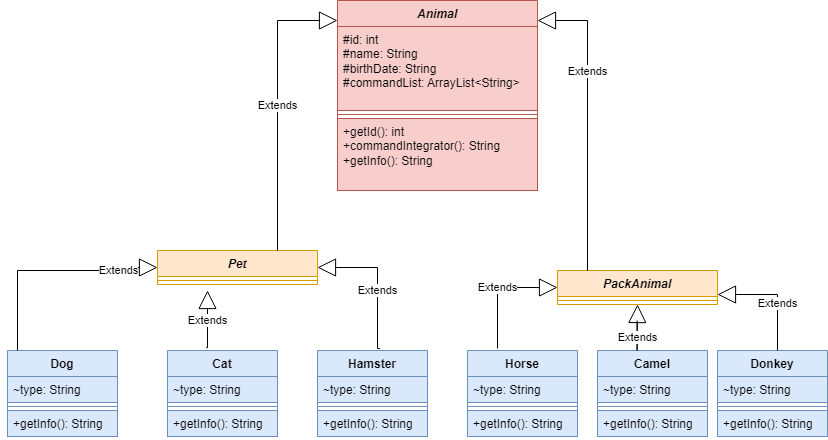

The diagram above was exported from draw.io. Its source (the exported page's mxGraphModel, read from the mxfile embedded in the PNG):
<mxGraphModel dx="1707" dy="434" grid="1" gridSize="10" guides="1" tooltips="1" connect="1" arrows="1" fold="1" page="1" pageScale="1" pageWidth="827" pageHeight="1169" math="0" shadow="0">
  <root>
    <mxCell id="0" />
    <mxCell id="1" parent="0" />
    <mxCell id="uigwExGe5drqoF8x3EVx-1" value="&lt;i&gt;Animal&lt;/i&gt;" style="swimlane;fontStyle=1;align=center;verticalAlign=top;childLayout=stackLayout;horizontal=1;startSize=26;horizontalStack=0;resizeParent=1;resizeParentMax=0;resizeLast=0;collapsible=1;marginBottom=0;whiteSpace=wrap;html=1;fillColor=#f8cecc;strokeColor=#b85450;" vertex="1" parent="1">
      <mxGeometry x="330" y="180" width="200" height="190" as="geometry" />
    </mxCell>
    <mxCell id="uigwExGe5drqoF8x3EVx-2" value="#id: int&lt;br&gt;#name: String&lt;br&gt;#birthDate: String&lt;br&gt;#commandList: ArrayList&amp;lt;String&amp;gt;" style="text;strokeColor=#b85450;fillColor=#f8cecc;align=left;verticalAlign=top;spacingLeft=4;spacingRight=4;overflow=hidden;rotatable=0;points=[[0,0.5],[1,0.5]];portConstraint=eastwest;whiteSpace=wrap;html=1;" vertex="1" parent="uigwExGe5drqoF8x3EVx-1">
      <mxGeometry y="26" width="200" height="84" as="geometry" />
    </mxCell>
    <mxCell id="uigwExGe5drqoF8x3EVx-3" value="" style="line;strokeWidth=1;fillColor=none;align=left;verticalAlign=middle;spacingTop=-1;spacingLeft=3;spacingRight=3;rotatable=0;labelPosition=right;points=[];portConstraint=eastwest;strokeColor=inherit;" vertex="1" parent="uigwExGe5drqoF8x3EVx-1">
      <mxGeometry y="110" width="200" height="8" as="geometry" />
    </mxCell>
    <mxCell id="uigwExGe5drqoF8x3EVx-4" value="+getId(): int&lt;br&gt;+commandIntegrator(): String&lt;br&gt;+getInfo(): String" style="text;strokeColor=#b85450;fillColor=#f8cecc;align=left;verticalAlign=top;spacingLeft=4;spacingRight=4;overflow=hidden;rotatable=0;points=[[0,0.5],[1,0.5]];portConstraint=eastwest;whiteSpace=wrap;html=1;" vertex="1" parent="uigwExGe5drqoF8x3EVx-1">
      <mxGeometry y="118" width="200" height="72" as="geometry" />
    </mxCell>
    <mxCell id="uigwExGe5drqoF8x3EVx-5" value="&lt;i&gt;Pet&lt;/i&gt;" style="swimlane;fontStyle=1;align=center;verticalAlign=top;childLayout=stackLayout;horizontal=1;startSize=26;horizontalStack=0;resizeParent=1;resizeParentMax=0;resizeLast=0;collapsible=1;marginBottom=0;whiteSpace=wrap;html=1;fillColor=#ffe6cc;strokeColor=#d79b00;" vertex="1" parent="1">
      <mxGeometry x="150" y="430" width="160" height="34" as="geometry" />
    </mxCell>
    <mxCell id="uigwExGe5drqoF8x3EVx-7" value="" style="line;strokeWidth=1;fillColor=none;align=left;verticalAlign=middle;spacingTop=-1;spacingLeft=3;spacingRight=3;rotatable=0;labelPosition=right;points=[];portConstraint=eastwest;strokeColor=inherit;" vertex="1" parent="uigwExGe5drqoF8x3EVx-5">
      <mxGeometry y="26" width="160" height="8" as="geometry" />
    </mxCell>
    <mxCell id="uigwExGe5drqoF8x3EVx-9" value="&lt;i data-l-s=&quot;80759&quot;&gt;PackAnimal&lt;/i&gt;" style="swimlane;fontStyle=1;align=center;verticalAlign=top;childLayout=stackLayout;horizontal=1;startSize=26;horizontalStack=0;resizeParent=1;resizeParentMax=0;resizeLast=0;collapsible=1;marginBottom=0;whiteSpace=wrap;html=1;fillColor=#ffe6cc;strokeColor=#d79b00;" vertex="1" parent="1">
      <mxGeometry x="550" y="450" width="160" height="34" as="geometry" />
    </mxCell>
    <mxCell id="uigwExGe5drqoF8x3EVx-10" value="" style="line;strokeWidth=1;fillColor=none;align=left;verticalAlign=middle;spacingTop=-1;spacingLeft=3;spacingRight=3;rotatable=0;labelPosition=right;points=[];portConstraint=eastwest;strokeColor=inherit;" vertex="1" parent="uigwExGe5drqoF8x3EVx-9">
      <mxGeometry y="26" width="160" height="8" as="geometry" />
    </mxCell>
    <mxCell id="uigwExGe5drqoF8x3EVx-11" value="Extends" style="endArrow=block;endSize=16;endFill=0;html=1;rounded=0;edgeStyle=orthogonalEdgeStyle;" edge="1" parent="1">
      <mxGeometry width="160" relative="1" as="geometry">
        <mxPoint x="270" y="430" as="sourcePoint" />
        <mxPoint x="330" y="200" as="targetPoint" />
        <Array as="points">
          <mxPoint x="270" y="430" />
          <mxPoint x="270" y="200" />
        </Array>
      </mxGeometry>
    </mxCell>
    <mxCell id="uigwExGe5drqoF8x3EVx-14" value="Extends" style="endArrow=block;endSize=16;endFill=0;html=1;rounded=0;edgeStyle=orthogonalEdgeStyle;entryX=0.998;entryY=0.125;entryDx=0;entryDy=0;entryPerimeter=0;" edge="1" parent="1">
      <mxGeometry x="0.3883" width="160" relative="1" as="geometry">
        <mxPoint x="580" y="420" as="sourcePoint" />
        <mxPoint x="529.9999999999999" y="200" as="targetPoint" />
        <Array as="points">
          <mxPoint x="580" y="450" />
          <mxPoint x="580" y="200" />
        </Array>
        <mxPoint as="offset" />
      </mxGeometry>
    </mxCell>
    <mxCell id="uigwExGe5drqoF8x3EVx-17" value="Dog" style="swimlane;fontStyle=1;align=center;verticalAlign=top;childLayout=stackLayout;horizontal=1;startSize=26;horizontalStack=0;resizeParent=1;resizeParentMax=0;resizeLast=0;collapsible=1;marginBottom=0;whiteSpace=wrap;html=1;fillColor=#dae8fc;strokeColor=#6c8ebf;" vertex="1" parent="1">
      <mxGeometry y="530" width="110" height="86" as="geometry" />
    </mxCell>
    <mxCell id="uigwExGe5drqoF8x3EVx-18" value="~type: String" style="text;strokeColor=#6c8ebf;fillColor=#dae8fc;align=left;verticalAlign=top;spacingLeft=4;spacingRight=4;overflow=hidden;rotatable=0;points=[[0,0.5],[1,0.5]];portConstraint=eastwest;whiteSpace=wrap;html=1;" vertex="1" parent="uigwExGe5drqoF8x3EVx-17">
      <mxGeometry y="26" width="110" height="26" as="geometry" />
    </mxCell>
    <mxCell id="uigwExGe5drqoF8x3EVx-19" value="" style="line;strokeWidth=1;fillColor=none;align=left;verticalAlign=middle;spacingTop=-1;spacingLeft=3;spacingRight=3;rotatable=0;labelPosition=right;points=[];portConstraint=eastwest;strokeColor=inherit;" vertex="1" parent="uigwExGe5drqoF8x3EVx-17">
      <mxGeometry y="52" width="110" height="8" as="geometry" />
    </mxCell>
    <mxCell id="uigwExGe5drqoF8x3EVx-20" value="+getInfo(): String" style="text;strokeColor=#6c8ebf;fillColor=#dae8fc;align=left;verticalAlign=top;spacingLeft=4;spacingRight=4;overflow=hidden;rotatable=0;points=[[0,0.5],[1,0.5]];portConstraint=eastwest;whiteSpace=wrap;html=1;" vertex="1" parent="uigwExGe5drqoF8x3EVx-17">
      <mxGeometry y="60" width="110" height="26" as="geometry" />
    </mxCell>
    <mxCell id="uigwExGe5drqoF8x3EVx-21" value="Cat" style="swimlane;fontStyle=1;align=center;verticalAlign=top;childLayout=stackLayout;horizontal=1;startSize=26;horizontalStack=0;resizeParent=1;resizeParentMax=0;resizeLast=0;collapsible=1;marginBottom=0;whiteSpace=wrap;html=1;fillColor=#dae8fc;strokeColor=#6c8ebf;" vertex="1" parent="1">
      <mxGeometry x="160" y="530" width="110" height="86" as="geometry" />
    </mxCell>
    <mxCell id="uigwExGe5drqoF8x3EVx-22" value="~type: String" style="text;strokeColor=#6c8ebf;fillColor=#dae8fc;align=left;verticalAlign=top;spacingLeft=4;spacingRight=4;overflow=hidden;rotatable=0;points=[[0,0.5],[1,0.5]];portConstraint=eastwest;whiteSpace=wrap;html=1;" vertex="1" parent="uigwExGe5drqoF8x3EVx-21">
      <mxGeometry y="26" width="110" height="26" as="geometry" />
    </mxCell>
    <mxCell id="uigwExGe5drqoF8x3EVx-23" value="" style="line;strokeWidth=1;fillColor=none;align=left;verticalAlign=middle;spacingTop=-1;spacingLeft=3;spacingRight=3;rotatable=0;labelPosition=right;points=[];portConstraint=eastwest;strokeColor=inherit;" vertex="1" parent="uigwExGe5drqoF8x3EVx-21">
      <mxGeometry y="52" width="110" height="8" as="geometry" />
    </mxCell>
    <mxCell id="uigwExGe5drqoF8x3EVx-24" value="+getInfo(): String" style="text;strokeColor=#6c8ebf;fillColor=#dae8fc;align=left;verticalAlign=top;spacingLeft=4;spacingRight=4;overflow=hidden;rotatable=0;points=[[0,0.5],[1,0.5]];portConstraint=eastwest;whiteSpace=wrap;html=1;" vertex="1" parent="uigwExGe5drqoF8x3EVx-21">
      <mxGeometry y="60" width="110" height="26" as="geometry" />
    </mxCell>
    <mxCell id="uigwExGe5drqoF8x3EVx-25" value="Hamster" style="swimlane;fontStyle=1;align=center;verticalAlign=top;childLayout=stackLayout;horizontal=1;startSize=26;horizontalStack=0;resizeParent=1;resizeParentMax=0;resizeLast=0;collapsible=1;marginBottom=0;whiteSpace=wrap;html=1;fillColor=#dae8fc;strokeColor=#6c8ebf;" vertex="1" parent="1">
      <mxGeometry x="310" y="530" width="110" height="86" as="geometry" />
    </mxCell>
    <mxCell id="uigwExGe5drqoF8x3EVx-26" value="~type: String" style="text;strokeColor=#6c8ebf;fillColor=#dae8fc;align=left;verticalAlign=top;spacingLeft=4;spacingRight=4;overflow=hidden;rotatable=0;points=[[0,0.5],[1,0.5]];portConstraint=eastwest;whiteSpace=wrap;html=1;" vertex="1" parent="uigwExGe5drqoF8x3EVx-25">
      <mxGeometry y="26" width="110" height="26" as="geometry" />
    </mxCell>
    <mxCell id="uigwExGe5drqoF8x3EVx-27" value="" style="line;strokeWidth=1;fillColor=none;align=left;verticalAlign=middle;spacingTop=-1;spacingLeft=3;spacingRight=3;rotatable=0;labelPosition=right;points=[];portConstraint=eastwest;strokeColor=inherit;" vertex="1" parent="uigwExGe5drqoF8x3EVx-25">
      <mxGeometry y="52" width="110" height="8" as="geometry" />
    </mxCell>
    <mxCell id="uigwExGe5drqoF8x3EVx-28" value="+getInfo(): String" style="text;strokeColor=#6c8ebf;fillColor=#dae8fc;align=left;verticalAlign=top;spacingLeft=4;spacingRight=4;overflow=hidden;rotatable=0;points=[[0,0.5],[1,0.5]];portConstraint=eastwest;whiteSpace=wrap;html=1;" vertex="1" parent="uigwExGe5drqoF8x3EVx-25">
      <mxGeometry y="60" width="110" height="26" as="geometry" />
    </mxCell>
    <mxCell id="uigwExGe5drqoF8x3EVx-29" value="Extends" style="endArrow=block;endSize=16;endFill=0;html=1;rounded=0;edgeStyle=orthogonalEdgeStyle;entryX=0;entryY=0.5;entryDx=0;entryDy=0;" edge="1" parent="1" target="uigwExGe5drqoF8x3EVx-5">
      <mxGeometry x="0.6271" width="160" relative="1" as="geometry">
        <mxPoint x="10" y="530" as="sourcePoint" />
        <mxPoint x="120" y="447" as="targetPoint" />
        <Array as="points">
          <mxPoint x="10" y="450" />
          <mxPoint x="120" y="450" />
          <mxPoint x="120" y="447" />
        </Array>
        <mxPoint as="offset" />
      </mxGeometry>
    </mxCell>
    <mxCell id="uigwExGe5drqoF8x3EVx-30" value="Extends" style="endArrow=block;endSize=16;endFill=0;html=1;rounded=0;edgeStyle=orthogonalEdgeStyle;exitX=0.352;exitY=-0.033;exitDx=0;exitDy=0;exitPerimeter=0;" edge="1" parent="1" source="uigwExGe5drqoF8x3EVx-21">
      <mxGeometry x="-0.0266" width="160" relative="1" as="geometry">
        <mxPoint x="200" y="520" as="sourcePoint" />
        <mxPoint x="200" y="470" as="targetPoint" />
        <Array as="points">
          <mxPoint x="200" y="527" />
        </Array>
        <mxPoint as="offset" />
      </mxGeometry>
    </mxCell>
    <mxCell id="uigwExGe5drqoF8x3EVx-31" value="Extends" style="endArrow=block;endSize=16;endFill=0;html=1;rounded=0;edgeStyle=orthogonalEdgeStyle;entryX=1;entryY=0.5;entryDx=0;entryDy=0;exitX=0.568;exitY=-0.023;exitDx=0;exitDy=0;exitPerimeter=0;" edge="1" parent="1" source="uigwExGe5drqoF8x3EVx-25" target="uigwExGe5drqoF8x3EVx-5">
      <mxGeometry x="-0.157" width="160" relative="1" as="geometry">
        <mxPoint x="370" y="520" as="sourcePoint" />
        <mxPoint x="480" y="407" as="targetPoint" />
        <Array as="points">
          <mxPoint x="370" y="528" />
          <mxPoint x="370" y="447" />
        </Array>
        <mxPoint as="offset" />
      </mxGeometry>
    </mxCell>
    <mxCell id="uigwExGe5drqoF8x3EVx-32" value="Horse" style="swimlane;fontStyle=1;align=center;verticalAlign=top;childLayout=stackLayout;horizontal=1;startSize=26;horizontalStack=0;resizeParent=1;resizeParentMax=0;resizeLast=0;collapsible=1;marginBottom=0;whiteSpace=wrap;html=1;fillColor=#dae8fc;strokeColor=#6c8ebf;" vertex="1" parent="1">
      <mxGeometry x="460" y="530" width="110" height="86" as="geometry" />
    </mxCell>
    <mxCell id="uigwExGe5drqoF8x3EVx-33" value="~type: String" style="text;strokeColor=#6c8ebf;fillColor=#dae8fc;align=left;verticalAlign=top;spacingLeft=4;spacingRight=4;overflow=hidden;rotatable=0;points=[[0,0.5],[1,0.5]];portConstraint=eastwest;whiteSpace=wrap;html=1;" vertex="1" parent="uigwExGe5drqoF8x3EVx-32">
      <mxGeometry y="26" width="110" height="26" as="geometry" />
    </mxCell>
    <mxCell id="uigwExGe5drqoF8x3EVx-34" value="" style="line;strokeWidth=1;fillColor=none;align=left;verticalAlign=middle;spacingTop=-1;spacingLeft=3;spacingRight=3;rotatable=0;labelPosition=right;points=[];portConstraint=eastwest;strokeColor=inherit;" vertex="1" parent="uigwExGe5drqoF8x3EVx-32">
      <mxGeometry y="52" width="110" height="8" as="geometry" />
    </mxCell>
    <mxCell id="uigwExGe5drqoF8x3EVx-35" value="+getInfo(): String" style="text;strokeColor=#6c8ebf;fillColor=#dae8fc;align=left;verticalAlign=top;spacingLeft=4;spacingRight=4;overflow=hidden;rotatable=0;points=[[0,0.5],[1,0.5]];portConstraint=eastwest;whiteSpace=wrap;html=1;" vertex="1" parent="uigwExGe5drqoF8x3EVx-32">
      <mxGeometry y="60" width="110" height="26" as="geometry" />
    </mxCell>
    <mxCell id="uigwExGe5drqoF8x3EVx-36" value="Camel" style="swimlane;fontStyle=1;align=center;verticalAlign=top;childLayout=stackLayout;horizontal=1;startSize=26;horizontalStack=0;resizeParent=1;resizeParentMax=0;resizeLast=0;collapsible=1;marginBottom=0;whiteSpace=wrap;html=1;fillColor=#dae8fc;strokeColor=#6c8ebf;" vertex="1" parent="1">
      <mxGeometry x="590" y="530" width="110" height="86" as="geometry" />
    </mxCell>
    <mxCell id="uigwExGe5drqoF8x3EVx-37" value="~type: String" style="text;strokeColor=#6c8ebf;fillColor=#dae8fc;align=left;verticalAlign=top;spacingLeft=4;spacingRight=4;overflow=hidden;rotatable=0;points=[[0,0.5],[1,0.5]];portConstraint=eastwest;whiteSpace=wrap;html=1;" vertex="1" parent="uigwExGe5drqoF8x3EVx-36">
      <mxGeometry y="26" width="110" height="26" as="geometry" />
    </mxCell>
    <mxCell id="uigwExGe5drqoF8x3EVx-38" value="" style="line;strokeWidth=1;fillColor=none;align=left;verticalAlign=middle;spacingTop=-1;spacingLeft=3;spacingRight=3;rotatable=0;labelPosition=right;points=[];portConstraint=eastwest;strokeColor=inherit;" vertex="1" parent="uigwExGe5drqoF8x3EVx-36">
      <mxGeometry y="52" width="110" height="8" as="geometry" />
    </mxCell>
    <mxCell id="uigwExGe5drqoF8x3EVx-39" value="+getInfo(): String" style="text;strokeColor=#6c8ebf;fillColor=#dae8fc;align=left;verticalAlign=top;spacingLeft=4;spacingRight=4;overflow=hidden;rotatable=0;points=[[0,0.5],[1,0.5]];portConstraint=eastwest;whiteSpace=wrap;html=1;" vertex="1" parent="uigwExGe5drqoF8x3EVx-36">
      <mxGeometry y="60" width="110" height="26" as="geometry" />
    </mxCell>
    <mxCell id="uigwExGe5drqoF8x3EVx-40" value="Donkey" style="swimlane;fontStyle=1;align=center;verticalAlign=top;childLayout=stackLayout;horizontal=1;startSize=26;horizontalStack=0;resizeParent=1;resizeParentMax=0;resizeLast=0;collapsible=1;marginBottom=0;whiteSpace=wrap;html=1;fillColor=#dae8fc;strokeColor=#6c8ebf;" vertex="1" parent="1">
      <mxGeometry x="710" y="530" width="110" height="86" as="geometry" />
    </mxCell>
    <mxCell id="uigwExGe5drqoF8x3EVx-41" value="~type: String" style="text;strokeColor=#6c8ebf;fillColor=#dae8fc;align=left;verticalAlign=top;spacingLeft=4;spacingRight=4;overflow=hidden;rotatable=0;points=[[0,0.5],[1,0.5]];portConstraint=eastwest;whiteSpace=wrap;html=1;" vertex="1" parent="uigwExGe5drqoF8x3EVx-40">
      <mxGeometry y="26" width="110" height="26" as="geometry" />
    </mxCell>
    <mxCell id="uigwExGe5drqoF8x3EVx-42" value="" style="line;strokeWidth=1;fillColor=none;align=left;verticalAlign=middle;spacingTop=-1;spacingLeft=3;spacingRight=3;rotatable=0;labelPosition=right;points=[];portConstraint=eastwest;strokeColor=inherit;" vertex="1" parent="uigwExGe5drqoF8x3EVx-40">
      <mxGeometry y="52" width="110" height="8" as="geometry" />
    </mxCell>
    <mxCell id="uigwExGe5drqoF8x3EVx-43" value="+getInfo(): String" style="text;strokeColor=#6c8ebf;fillColor=#dae8fc;align=left;verticalAlign=top;spacingLeft=4;spacingRight=4;overflow=hidden;rotatable=0;points=[[0,0.5],[1,0.5]];portConstraint=eastwest;whiteSpace=wrap;html=1;" vertex="1" parent="uigwExGe5drqoF8x3EVx-40">
      <mxGeometry y="60" width="110" height="26" as="geometry" />
    </mxCell>
    <mxCell id="uigwExGe5drqoF8x3EVx-44" value="Extends" style="endArrow=block;endSize=16;endFill=0;html=1;rounded=0;edgeStyle=orthogonalEdgeStyle;" edge="1" parent="1">
      <mxGeometry x="0.1429" width="160" relative="1" as="geometry">
        <mxPoint x="629.58" y="500" as="sourcePoint" />
        <mxPoint x="630" y="484" as="targetPoint" />
        <Array as="points">
          <mxPoint x="630" y="530" />
          <mxPoint x="630" y="530" />
        </Array>
        <mxPoint as="offset" />
      </mxGeometry>
    </mxCell>
    <mxCell id="uigwExGe5drqoF8x3EVx-47" value="Extends" style="endArrow=block;endSize=16;endFill=0;html=1;rounded=0;edgeStyle=orthogonalEdgeStyle;entryX=1;entryY=0.5;entryDx=0;entryDy=0;" edge="1" parent="1">
      <mxGeometry x="-0.1837" width="160" relative="1" as="geometry">
        <mxPoint x="770" y="530" as="sourcePoint" />
        <mxPoint x="710" y="474" as="targetPoint" />
        <Array as="points">
          <mxPoint x="770" y="474" />
        </Array>
        <mxPoint as="offset" />
      </mxGeometry>
    </mxCell>
    <mxCell id="uigwExGe5drqoF8x3EVx-48" value="Extends" style="endArrow=block;endSize=16;endFill=0;html=1;rounded=0;edgeStyle=orthogonalEdgeStyle;entryX=0;entryY=0.5;entryDx=0;entryDy=0;" edge="1" parent="1" target="uigwExGe5drqoF8x3EVx-9">
      <mxGeometry x="0.0083" width="160" relative="1" as="geometry">
        <mxPoint x="490" y="528" as="sourcePoint" />
        <mxPoint x="522.5" y="460" as="targetPoint" />
        <Array as="points">
          <mxPoint x="490" y="467" />
        </Array>
        <mxPoint as="offset" />
      </mxGeometry>
    </mxCell>
  </root>
</mxGraphModel>